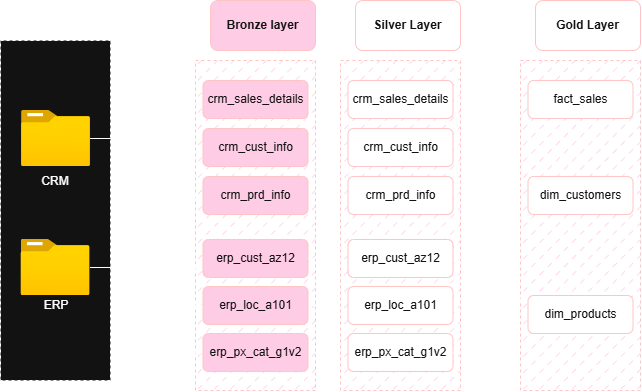

The diagram above was exported from draw.io. Its source (the exported page's mxGraphModel, read from the mxfile embedded in the PNG):
<mxGraphModel dx="1030" dy="527" grid="1" gridSize="10" guides="1" tooltips="1" connect="1" arrows="1" fold="1" page="1" pageScale="1" pageWidth="850" pageHeight="1100" math="0" shadow="0">
  <root>
    <mxCell id="0" />
    <mxCell id="1" parent="0" />
    <mxCell id="intAvBHrE7EUW1gW8oai-1" parent="1" style="rounded=0;whiteSpace=wrap;html=1;dashed=1;fillColor=light-dark(#A20025,#FFCCE6);fontColor=#ffffff;strokeColor=#6F0000;fillStyle=dashed;" value="" vertex="1">
      <mxGeometry height="330" width="120" x="305" y="120" as="geometry" />
    </mxCell>
    <mxCell id="intAvBHrE7EUW1gW8oai-2" parent="1" style="text;html=1;whiteSpace=wrap;align=center;verticalAlign=middle;rounded=0;" value="&lt;b&gt;Sources&lt;/b&gt;" vertex="1">
      <mxGeometry height="30" width="60" x="150" y="80" as="geometry" />
    </mxCell>
    <mxCell id="intAvBHrE7EUW1gW8oai-3" parent="1" style="rounded=0;whiteSpace=wrap;html=1;dashed=1;" value="" vertex="1">
      <mxGeometry height="340" width="110" x="110" y="100" as="geometry" />
    </mxCell>
    <mxCell id="6z3RtJe0foNeyF1-q-Df-36" edge="1" parent="1" source="intAvBHrE7EUW1gW8oai-4" style="edgeStyle=orthogonalEdgeStyle;rounded=0;orthogonalLoop=1;jettySize=auto;html=1;entryX=0;entryY=0.25;entryDx=0;entryDy=0;" target="intAvBHrE7EUW1gW8oai-1">
      <mxGeometry relative="1" as="geometry" />
    </mxCell>
    <mxCell id="intAvBHrE7EUW1gW8oai-4" parent="1" style="image;aspect=fixed;html=1;points=[];align=center;fontSize=12;image=img/lib/azure2/general/Folder_Blank.svg;" value="" vertex="1">
      <mxGeometry height="56.00000000000001" width="69" x="131" y="170" as="geometry" />
    </mxCell>
    <mxCell id="6z3RtJe0foNeyF1-q-Df-39" edge="1" parent="1" source="intAvBHrE7EUW1gW8oai-5" style="edgeStyle=orthogonalEdgeStyle;rounded=0;orthogonalLoop=1;jettySize=auto;html=1;entryX=0;entryY=0.75;entryDx=0;entryDy=0;" target="intAvBHrE7EUW1gW8oai-14">
      <mxGeometry relative="1" as="geometry" />
    </mxCell>
    <mxCell id="6z3RtJe0foNeyF1-q-Df-40" edge="1" parent="1" source="intAvBHrE7EUW1gW8oai-5" style="edgeStyle=orthogonalEdgeStyle;rounded=0;orthogonalLoop=1;jettySize=auto;html=1;" target="intAvBHrE7EUW1gW8oai-15">
      <mxGeometry relative="1" as="geometry" />
    </mxCell>
    <mxCell id="6z3RtJe0foNeyF1-q-Df-41" edge="1" parent="1" source="intAvBHrE7EUW1gW8oai-5" style="edgeStyle=orthogonalEdgeStyle;rounded=0;orthogonalLoop=1;jettySize=auto;html=1;entryX=0;entryY=0.5;entryDx=0;entryDy=0;" target="intAvBHrE7EUW1gW8oai-16">
      <mxGeometry relative="1" as="geometry" />
    </mxCell>
    <mxCell id="intAvBHrE7EUW1gW8oai-5" parent="1" style="image;aspect=fixed;html=1;points=[];align=center;fontSize=12;image=img/lib/azure2/general/Folder_Blank.svg;" value="" vertex="1">
      <mxGeometry height="56" width="69" x="130.5" y="299" as="geometry" />
    </mxCell>
    <mxCell id="intAvBHrE7EUW1gW8oai-6" parent="1" style="text;html=1;whiteSpace=wrap;strokeColor=none;fillColor=none;align=center;verticalAlign=middle;rounded=0;" value="CRM" vertex="1">
      <mxGeometry height="30" width="60" x="135" y="226" as="geometry" />
    </mxCell>
    <mxCell id="intAvBHrE7EUW1gW8oai-7" parent="1" style="text;html=1;whiteSpace=wrap;strokeColor=none;fillColor=none;align=center;verticalAlign=middle;rounded=0;" value="ERP" vertex="1">
      <mxGeometry height="30" width="60" x="136" y="350" as="geometry" />
    </mxCell>
    <mxCell id="intAvBHrE7EUW1gW8oai-8" parent="1" style="rounded=1;whiteSpace=wrap;html=1;fillColor=light-dark(#A20025,#FFCCE6);fontColor=#ffffff;strokeColor=#6F0000;fontStyle=1" value="Bronze layer" vertex="1">
      <mxGeometry height="50" width="105" x="320" y="60" as="geometry" />
    </mxCell>
    <mxCell id="6z3RtJe0foNeyF1-q-Df-21" edge="1" parent="1" source="intAvBHrE7EUW1gW8oai-9" style="edgeStyle=orthogonalEdgeStyle;rounded=0;orthogonalLoop=1;jettySize=auto;html=1;" target="6z3RtJe0foNeyF1-q-Df-6" value="">
      <mxGeometry relative="1" as="geometry" />
    </mxCell>
    <mxCell id="intAvBHrE7EUW1gW8oai-9" parent="1" style="rounded=1;whiteSpace=wrap;html=1;fillColor=light-dark(#A20025,#FFCCE6);fontColor=#ffffff;strokeColor=#6F0000;" value="crm_sales_details" vertex="1">
      <mxGeometry height="38" width="105" x="312.5" y="140" as="geometry" />
    </mxCell>
    <mxCell id="6z3RtJe0foNeyF1-q-Df-12" edge="1" parent="1" source="intAvBHrE7EUW1gW8oai-11" style="edgeStyle=orthogonalEdgeStyle;rounded=0;orthogonalLoop=1;jettySize=auto;html=1;exitX=1;exitY=0.5;exitDx=0;exitDy=0;entryX=0;entryY=0.25;entryDx=0;entryDy=0;" target="6z3RtJe0foNeyF1-q-Df-2">
      <mxGeometry relative="1" as="geometry" />
    </mxCell>
    <mxCell id="intAvBHrE7EUW1gW8oai-11" parent="1" style="rounded=1;whiteSpace=wrap;html=1;fillColor=light-dark(#A20025,#FFCCE6);fontColor=#ffffff;strokeColor=#6F0000;" value="crm_cust_info" vertex="1">
      <mxGeometry height="38" width="105" x="312.5" y="188" as="geometry" />
    </mxCell>
    <mxCell id="6z3RtJe0foNeyF1-q-Df-13" edge="1" parent="1" source="intAvBHrE7EUW1gW8oai-12" style="edgeStyle=orthogonalEdgeStyle;rounded=0;orthogonalLoop=1;jettySize=auto;html=1;exitX=1;exitY=0.5;exitDx=0;exitDy=0;" target="6z3RtJe0foNeyF1-q-Df-7">
      <mxGeometry relative="1" as="geometry" />
    </mxCell>
    <mxCell id="intAvBHrE7EUW1gW8oai-12" parent="1" style="rounded=1;whiteSpace=wrap;html=1;fillColor=light-dark(#A20025,#FFCCE6);fontColor=#ffffff;strokeColor=#6F0000;" value="crm_prd_info" vertex="1">
      <mxGeometry height="38" width="105" x="312.5" y="236" as="geometry" />
    </mxCell>
    <mxCell id="intAvBHrE7EUW1gW8oai-14" parent="1" style="rounded=1;whiteSpace=wrap;html=1;fillColor=light-dark(#A20025,#FFCCE6);fontColor=#ffffff;strokeColor=#6F0000;" value="erp_cust_az12" vertex="1">
      <mxGeometry height="38" width="105" x="312.5" y="299" as="geometry" />
    </mxCell>
    <mxCell id="6z3RtJe0foNeyF1-q-Df-35" edge="1" parent="1" source="intAvBHrE7EUW1gW8oai-15" style="edgeStyle=orthogonalEdgeStyle;rounded=0;orthogonalLoop=1;jettySize=auto;html=1;exitX=1;exitY=0.5;exitDx=0;exitDy=0;entryX=0;entryY=0.75;entryDx=0;entryDy=0;" target="6z3RtJe0foNeyF1-q-Df-2">
      <mxGeometry relative="1" as="geometry">
        <Array as="points">
          <mxPoint x="450" y="365" />
        </Array>
      </mxGeometry>
    </mxCell>
    <mxCell id="intAvBHrE7EUW1gW8oai-15" parent="1" style="rounded=1;whiteSpace=wrap;html=1;fillColor=light-dark(#A20025,#FFCCE6);fontColor=#ffffff;strokeColor=#6F0000;" value="erp_loc_a101" vertex="1">
      <mxGeometry height="38" width="105" x="312.5" y="346" as="geometry" />
    </mxCell>
    <mxCell id="6z3RtJe0foNeyF1-q-Df-19" edge="1" parent="1" source="intAvBHrE7EUW1gW8oai-16" style="edgeStyle=orthogonalEdgeStyle;rounded=0;orthogonalLoop=1;jettySize=auto;html=1;" target="6z3RtJe0foNeyF1-q-Df-10" value="">
      <mxGeometry relative="1" as="geometry" />
    </mxCell>
    <mxCell id="intAvBHrE7EUW1gW8oai-16" parent="1" style="rounded=1;whiteSpace=wrap;html=1;fillColor=light-dark(#A20025,#FFCCE6);fontColor=#ffffff;strokeColor=#6F0000;" value="erp_px_cat_g1v2" vertex="1">
      <mxGeometry height="38" width="105" x="312.5" y="393" as="geometry" />
    </mxCell>
    <mxCell id="6z3RtJe0foNeyF1-q-Df-2" parent="1" style="rounded=0;whiteSpace=wrap;html=1;dashed=1;fillColor=light-dark(#A20025,#FFCCE6);fontColor=#ffffff;strokeColor=#6F0000;fillStyle=dashed;" value="" vertex="1">
      <mxGeometry height="330" width="120" x="450" y="120" as="geometry" />
    </mxCell>
    <mxCell id="6z3RtJe0foNeyF1-q-Df-4" parent="1" style="rounded=1;whiteSpace=wrap;html=1;fillColor=light-dark(#A20025,#FFFFFF);fontColor=#ffffff;strokeColor=#6F0000;fontStyle=1" value="Silver Layer" vertex="1">
      <mxGeometry height="50" width="105" x="465" y="60" as="geometry" />
    </mxCell>
    <mxCell id="6z3RtJe0foNeyF1-q-Df-33" edge="1" parent="1" source="6z3RtJe0foNeyF1-q-Df-5" style="edgeStyle=orthogonalEdgeStyle;rounded=0;orthogonalLoop=1;jettySize=auto;html=1;exitX=1;exitY=0.5;exitDx=0;exitDy=0;entryX=0;entryY=0.5;entryDx=0;entryDy=0;" target="6z3RtJe0foNeyF1-q-Df-27">
      <mxGeometry relative="1" as="geometry" />
    </mxCell>
    <mxCell id="6z3RtJe0foNeyF1-q-Df-5" parent="1" style="rounded=1;whiteSpace=wrap;html=1;fillColor=light-dark(#A20025,#FFFFFF);fontColor=#ffffff;strokeColor=#6F0000;" value="crm_sales_details" vertex="1">
      <mxGeometry height="38" width="105" x="457.5" y="140" as="geometry" />
    </mxCell>
    <mxCell id="6z3RtJe0foNeyF1-q-Df-50" edge="1" parent="1" source="6z3RtJe0foNeyF1-q-Df-6" style="edgeStyle=orthogonalEdgeStyle;rounded=0;orthogonalLoop=1;jettySize=auto;html=1;entryX=0;entryY=0.5;entryDx=0;entryDy=0;curved=1;" target="6z3RtJe0foNeyF1-q-Df-30">
      <mxGeometry relative="1" as="geometry" />
    </mxCell>
    <mxCell id="6z3RtJe0foNeyF1-q-Df-6" parent="1" style="rounded=1;whiteSpace=wrap;html=1;fillColor=light-dark(#A20025,#FFFFFF);fontColor=#ffffff;strokeColor=#6F0000;" value="crm_cust_info" vertex="1">
      <mxGeometry height="38" width="105" x="457.5" y="188" as="geometry" />
    </mxCell>
    <mxCell id="6z3RtJe0foNeyF1-q-Df-48" edge="1" parent="1" source="6z3RtJe0foNeyF1-q-Df-7" style="edgeStyle=orthogonalEdgeStyle;rounded=0;orthogonalLoop=1;jettySize=auto;html=1;entryX=0;entryY=0.5;entryDx=0;entryDy=0;jumpStyle=gap;curved=1;" target="6z3RtJe0foNeyF1-q-Df-31">
      <mxGeometry relative="1" as="geometry" />
    </mxCell>
    <mxCell id="6z3RtJe0foNeyF1-q-Df-7" parent="1" style="rounded=1;whiteSpace=wrap;html=1;fillColor=light-dark(#A20025,#FFFFFF);fontColor=#ffffff;strokeColor=#6F0000;" value="crm_prd_info" vertex="1">
      <mxGeometry height="38" width="105" x="457.5" y="236" as="geometry" />
    </mxCell>
    <mxCell id="6z3RtJe0foNeyF1-q-Df-46" edge="1" parent="1" source="6z3RtJe0foNeyF1-q-Df-8" style="edgeStyle=orthogonalEdgeStyle;rounded=0;orthogonalLoop=1;jettySize=auto;html=1;entryX=0;entryY=0.5;entryDx=0;entryDy=0;jumpStyle=gap;curved=1;" target="6z3RtJe0foNeyF1-q-Df-30">
      <mxGeometry relative="1" as="geometry" />
    </mxCell>
    <mxCell id="6z3RtJe0foNeyF1-q-Df-8" parent="1" style="rounded=1;whiteSpace=wrap;html=1;fillColor=light-dark(#A20025,#FFFFFF);fontColor=#ffffff;strokeColor=#6F0000;" value="erp_cust_az12" vertex="1">
      <mxGeometry height="38" width="105" x="457.5" y="299" as="geometry" />
    </mxCell>
    <mxCell id="6z3RtJe0foNeyF1-q-Df-45" edge="1" parent="1" source="6z3RtJe0foNeyF1-q-Df-9" style="edgeStyle=orthogonalEdgeStyle;rounded=0;orthogonalLoop=1;jettySize=auto;html=1;entryX=0;entryY=0.5;entryDx=0;entryDy=0;jumpStyle=gap;curved=1;" target="6z3RtJe0foNeyF1-q-Df-30">
      <mxGeometry relative="1" as="geometry" />
    </mxCell>
    <mxCell id="6z3RtJe0foNeyF1-q-Df-9" parent="1" style="rounded=1;whiteSpace=wrap;html=1;fillColor=light-dark(#A20025,#FFFFFF);fontColor=#ffffff;strokeColor=#6F0000;" value="erp_loc_a101" vertex="1">
      <mxGeometry height="38" width="105" x="457.5" y="346" as="geometry" />
    </mxCell>
    <mxCell id="6z3RtJe0foNeyF1-q-Df-10" parent="1" style="rounded=1;whiteSpace=wrap;html=1;fillColor=light-dark(#A20025,#FFFFFF);fontColor=#ffffff;strokeColor=#6F0000;" value="erp_px_cat_g1v2" vertex="1">
      <mxGeometry height="38" width="105" x="457.5" y="393" as="geometry" />
    </mxCell>
    <mxCell id="6z3RtJe0foNeyF1-q-Df-14" edge="1" parent="1" source="intAvBHrE7EUW1gW8oai-14" style="edgeStyle=orthogonalEdgeStyle;rounded=0;orthogonalLoop=1;jettySize=auto;html=1;exitX=1;exitY=0.5;exitDx=0;exitDy=0;entryX=0.013;entryY=0.598;entryDx=0;entryDy=0;entryPerimeter=0;" target="6z3RtJe0foNeyF1-q-Df-2">
      <mxGeometry relative="1" as="geometry" />
    </mxCell>
    <mxCell id="6z3RtJe0foNeyF1-q-Df-24" parent="1" style="rounded=0;whiteSpace=wrap;html=1;dashed=1;fillColor=light-dark(#A20025,#FFCCE6);fontColor=#ffffff;strokeColor=#6F0000;fillStyle=dashed;" value="" vertex="1">
      <mxGeometry height="330" width="120" x="630" y="120" as="geometry" />
    </mxCell>
    <mxCell id="6z3RtJe0foNeyF1-q-Df-26" parent="1" style="rounded=1;whiteSpace=wrap;html=1;fillColor=light-dark(#A20025,#FFFFFF);fontColor=#ffffff;strokeColor=#6F0000;fontStyle=1" value="Gold Layer" vertex="1">
      <mxGeometry height="50" width="105" x="645" y="60" as="geometry" />
    </mxCell>
    <mxCell id="6z3RtJe0foNeyF1-q-Df-27" parent="1" style="rounded=1;whiteSpace=wrap;html=1;fillColor=light-dark(#A20025,#FFFFFF);fontColor=#ffffff;strokeColor=#6F0000;" value="fact_sales" vertex="1">
      <mxGeometry height="38" width="105" x="637.5" y="140" as="geometry" />
    </mxCell>
    <mxCell id="6z3RtJe0foNeyF1-q-Df-30" parent="1" style="rounded=1;whiteSpace=wrap;html=1;fillColor=light-dark(#A20025,#FFFFFF);fontColor=#ffffff;strokeColor=#6F0000;" value="dim_customers" vertex="1">
      <mxGeometry height="38" width="105" x="637.5" y="236" as="geometry" />
    </mxCell>
    <mxCell id="6z3RtJe0foNeyF1-q-Df-31" parent="1" style="rounded=1;whiteSpace=wrap;html=1;fillColor=light-dark(#A20025,#FFFFFF);fontColor=#ffffff;strokeColor=#6F0000;" value="dim_products" vertex="1">
      <mxGeometry height="38" width="105" x="637.5" y="355" as="geometry" />
    </mxCell>
    <mxCell id="6z3RtJe0foNeyF1-q-Df-37" edge="1" parent="1" source="intAvBHrE7EUW1gW8oai-4" style="edgeStyle=orthogonalEdgeStyle;rounded=0;orthogonalLoop=1;jettySize=auto;html=1;entryX=-0.018;entryY=0.11;entryDx=0;entryDy=0;entryPerimeter=0;" target="intAvBHrE7EUW1gW8oai-1">
      <mxGeometry relative="1" as="geometry" />
    </mxCell>
    <mxCell id="6z3RtJe0foNeyF1-q-Df-38" edge="1" parent="1" source="intAvBHrE7EUW1gW8oai-4" style="edgeStyle=orthogonalEdgeStyle;rounded=0;orthogonalLoop=1;jettySize=auto;html=1;entryX=0.022;entryY=0.411;entryDx=0;entryDy=0;entryPerimeter=0;" target="intAvBHrE7EUW1gW8oai-1">
      <mxGeometry relative="1" as="geometry" />
    </mxCell>
    <mxCell id="6z3RtJe0foNeyF1-q-Df-47" edge="1" parent="1" source="6z3RtJe0foNeyF1-q-Df-10" style="edgeStyle=orthogonalEdgeStyle;rounded=0;orthogonalLoop=1;jettySize=auto;html=1;entryX=0.02;entryY=0.726;entryDx=0;entryDy=0;entryPerimeter=0;jumpStyle=gap;curved=1;" target="6z3RtJe0foNeyF1-q-Df-24">
      <mxGeometry relative="1" as="geometry" />
    </mxCell>
  </root>
</mxGraphModel>